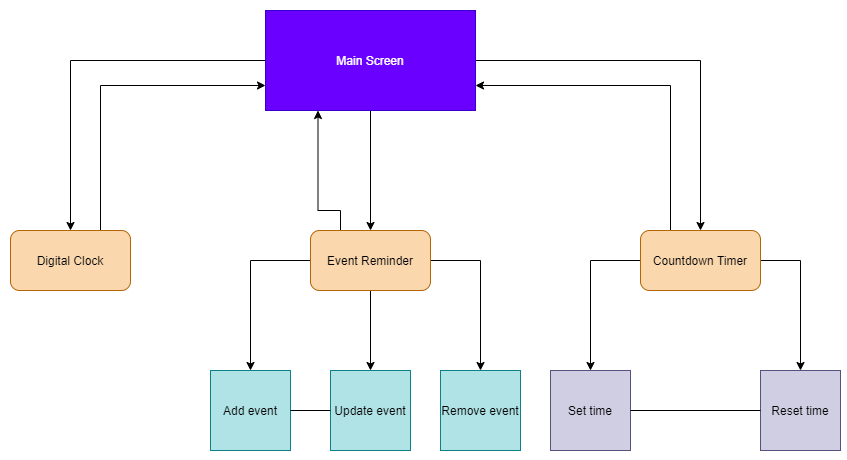

The diagram above was exported from draw.io. Its source (the exported page's mxGraphModel, read from the mxfile embedded in the PNG):
<mxGraphModel dx="1038" dy="547" grid="1" gridSize="10" guides="1" tooltips="1" connect="1" arrows="1" fold="1" page="1" pageScale="1" pageWidth="827" pageHeight="1169" math="0" shadow="0">
  <root>
    <mxCell id="WIyWlLk6GJQsqaUBKTNV-0" />
    <mxCell id="WIyWlLk6GJQsqaUBKTNV-1" parent="WIyWlLk6GJQsqaUBKTNV-0" />
    <mxCell id="YrzJhI9VxRN4FJYxPF63-14" style="edgeStyle=orthogonalEdgeStyle;rounded=0;orthogonalLoop=1;jettySize=auto;html=1;entryX=0.5;entryY=0;entryDx=0;entryDy=0;" edge="1" parent="WIyWlLk6GJQsqaUBKTNV-1" source="YrzJhI9VxRN4FJYxPF63-0" target="YrzJhI9VxRN4FJYxPF63-2">
      <mxGeometry relative="1" as="geometry" />
    </mxCell>
    <mxCell id="YrzJhI9VxRN4FJYxPF63-15" style="edgeStyle=orthogonalEdgeStyle;rounded=0;orthogonalLoop=1;jettySize=auto;html=1;entryX=0.5;entryY=0;entryDx=0;entryDy=0;" edge="1" parent="WIyWlLk6GJQsqaUBKTNV-1" source="YrzJhI9VxRN4FJYxPF63-0" target="YrzJhI9VxRN4FJYxPF63-3">
      <mxGeometry relative="1" as="geometry" />
    </mxCell>
    <mxCell id="YrzJhI9VxRN4FJYxPF63-16" style="edgeStyle=orthogonalEdgeStyle;rounded=0;orthogonalLoop=1;jettySize=auto;html=1;entryX=0.5;entryY=0;entryDx=0;entryDy=0;" edge="1" parent="WIyWlLk6GJQsqaUBKTNV-1" source="YrzJhI9VxRN4FJYxPF63-0" target="YrzJhI9VxRN4FJYxPF63-4">
      <mxGeometry relative="1" as="geometry" />
    </mxCell>
    <mxCell id="YrzJhI9VxRN4FJYxPF63-0" value="Main Screen" style="rounded=0;whiteSpace=wrap;html=1;fillColor=#6a00ff;strokeColor=#3700CC;fontColor=#ffffff;" vertex="1" parent="WIyWlLk6GJQsqaUBKTNV-1">
      <mxGeometry x="285" y="20" width="210" height="100" as="geometry" />
    </mxCell>
    <mxCell id="YrzJhI9VxRN4FJYxPF63-17" style="edgeStyle=orthogonalEdgeStyle;rounded=0;orthogonalLoop=1;jettySize=auto;html=1;exitX=0.75;exitY=0;exitDx=0;exitDy=0;entryX=0;entryY=0.75;entryDx=0;entryDy=0;" edge="1" parent="WIyWlLk6GJQsqaUBKTNV-1" source="YrzJhI9VxRN4FJYxPF63-2" target="YrzJhI9VxRN4FJYxPF63-0">
      <mxGeometry relative="1" as="geometry" />
    </mxCell>
    <mxCell id="YrzJhI9VxRN4FJYxPF63-2" value="Digital Clock" style="rounded=1;whiteSpace=wrap;html=1;fillColor=#fad7ac;strokeColor=#b46504;" vertex="1" parent="WIyWlLk6GJQsqaUBKTNV-1">
      <mxGeometry x="30" y="240" width="120" height="60" as="geometry" />
    </mxCell>
    <mxCell id="YrzJhI9VxRN4FJYxPF63-18" style="edgeStyle=orthogonalEdgeStyle;rounded=0;orthogonalLoop=1;jettySize=auto;html=1;exitX=0.25;exitY=0;exitDx=0;exitDy=0;entryX=0.25;entryY=1;entryDx=0;entryDy=0;" edge="1" parent="WIyWlLk6GJQsqaUBKTNV-1" source="YrzJhI9VxRN4FJYxPF63-3" target="YrzJhI9VxRN4FJYxPF63-0">
      <mxGeometry relative="1" as="geometry">
        <Array as="points">
          <mxPoint x="360" y="220" />
          <mxPoint x="338" y="220" />
        </Array>
      </mxGeometry>
    </mxCell>
    <mxCell id="YrzJhI9VxRN4FJYxPF63-20" style="edgeStyle=orthogonalEdgeStyle;rounded=0;orthogonalLoop=1;jettySize=auto;html=1;entryX=0.5;entryY=0;entryDx=0;entryDy=0;" edge="1" parent="WIyWlLk6GJQsqaUBKTNV-1" source="YrzJhI9VxRN4FJYxPF63-3" target="YrzJhI9VxRN4FJYxPF63-9">
      <mxGeometry relative="1" as="geometry" />
    </mxCell>
    <mxCell id="YrzJhI9VxRN4FJYxPF63-21" style="edgeStyle=orthogonalEdgeStyle;rounded=0;orthogonalLoop=1;jettySize=auto;html=1;entryX=0.5;entryY=0;entryDx=0;entryDy=0;" edge="1" parent="WIyWlLk6GJQsqaUBKTNV-1" source="YrzJhI9VxRN4FJYxPF63-3" target="YrzJhI9VxRN4FJYxPF63-10">
      <mxGeometry relative="1" as="geometry" />
    </mxCell>
    <mxCell id="YrzJhI9VxRN4FJYxPF63-22" style="edgeStyle=orthogonalEdgeStyle;rounded=0;orthogonalLoop=1;jettySize=auto;html=1;" edge="1" parent="WIyWlLk6GJQsqaUBKTNV-1" source="YrzJhI9VxRN4FJYxPF63-3" target="YrzJhI9VxRN4FJYxPF63-11">
      <mxGeometry relative="1" as="geometry" />
    </mxCell>
    <mxCell id="YrzJhI9VxRN4FJYxPF63-3" value="Event Reminder" style="rounded=1;whiteSpace=wrap;html=1;fillColor=#fad7ac;strokeColor=#b46504;" vertex="1" parent="WIyWlLk6GJQsqaUBKTNV-1">
      <mxGeometry x="330" y="240" width="120" height="60" as="geometry" />
    </mxCell>
    <mxCell id="YrzJhI9VxRN4FJYxPF63-19" style="edgeStyle=orthogonalEdgeStyle;rounded=0;orthogonalLoop=1;jettySize=auto;html=1;exitX=0.25;exitY=0;exitDx=0;exitDy=0;entryX=1;entryY=0.75;entryDx=0;entryDy=0;" edge="1" parent="WIyWlLk6GJQsqaUBKTNV-1" source="YrzJhI9VxRN4FJYxPF63-4" target="YrzJhI9VxRN4FJYxPF63-0">
      <mxGeometry relative="1" as="geometry" />
    </mxCell>
    <mxCell id="YrzJhI9VxRN4FJYxPF63-30" style="edgeStyle=orthogonalEdgeStyle;rounded=0;orthogonalLoop=1;jettySize=auto;html=1;entryX=0.5;entryY=0;entryDx=0;entryDy=0;" edge="1" parent="WIyWlLk6GJQsqaUBKTNV-1" source="YrzJhI9VxRN4FJYxPF63-4" target="YrzJhI9VxRN4FJYxPF63-12">
      <mxGeometry relative="1" as="geometry" />
    </mxCell>
    <mxCell id="YrzJhI9VxRN4FJYxPF63-31" style="edgeStyle=orthogonalEdgeStyle;rounded=0;orthogonalLoop=1;jettySize=auto;html=1;exitX=1;exitY=0.5;exitDx=0;exitDy=0;" edge="1" parent="WIyWlLk6GJQsqaUBKTNV-1" source="YrzJhI9VxRN4FJYxPF63-4" target="YrzJhI9VxRN4FJYxPF63-13">
      <mxGeometry relative="1" as="geometry" />
    </mxCell>
    <mxCell id="YrzJhI9VxRN4FJYxPF63-4" value="Countdown Timer" style="rounded=1;whiteSpace=wrap;html=1;fillColor=#fad7ac;strokeColor=#b46504;" vertex="1" parent="WIyWlLk6GJQsqaUBKTNV-1">
      <mxGeometry x="660" y="240" width="120" height="60" as="geometry" />
    </mxCell>
    <mxCell id="YrzJhI9VxRN4FJYxPF63-9" value="Add event" style="whiteSpace=wrap;html=1;aspect=fixed;fillColor=#b0e3e6;strokeColor=#0e8088;" vertex="1" parent="WIyWlLk6GJQsqaUBKTNV-1">
      <mxGeometry x="230" y="380" width="80" height="80" as="geometry" />
    </mxCell>
    <mxCell id="YrzJhI9VxRN4FJYxPF63-10" value="Update event" style="whiteSpace=wrap;html=1;aspect=fixed;fillColor=#b0e3e6;strokeColor=#0e8088;" vertex="1" parent="WIyWlLk6GJQsqaUBKTNV-1">
      <mxGeometry x="350" y="380" width="80" height="80" as="geometry" />
    </mxCell>
    <mxCell id="YrzJhI9VxRN4FJYxPF63-11" value="Remove event" style="whiteSpace=wrap;html=1;aspect=fixed;fillColor=#b0e3e6;strokeColor=#0e8088;" vertex="1" parent="WIyWlLk6GJQsqaUBKTNV-1">
      <mxGeometry x="460" y="380" width="80" height="80" as="geometry" />
    </mxCell>
    <mxCell id="YrzJhI9VxRN4FJYxPF63-12" value="Set time" style="whiteSpace=wrap;html=1;aspect=fixed;fillColor=#d0cee2;strokeColor=#56517e;" vertex="1" parent="WIyWlLk6GJQsqaUBKTNV-1">
      <mxGeometry x="570" y="380" width="80" height="80" as="geometry" />
    </mxCell>
    <mxCell id="YrzJhI9VxRN4FJYxPF63-13" value="Reset time" style="whiteSpace=wrap;html=1;aspect=fixed;fillColor=#d0cee2;strokeColor=#56517e;" vertex="1" parent="WIyWlLk6GJQsqaUBKTNV-1">
      <mxGeometry x="780" y="380" width="80" height="80" as="geometry" />
    </mxCell>
    <mxCell id="YrzJhI9VxRN4FJYxPF63-28" value="" style="endArrow=none;html=1;exitX=1;exitY=0.5;exitDx=0;exitDy=0;entryX=0;entryY=0.5;entryDx=0;entryDy=0;" edge="1" parent="WIyWlLk6GJQsqaUBKTNV-1" source="YrzJhI9VxRN4FJYxPF63-9" target="YrzJhI9VxRN4FJYxPF63-10">
      <mxGeometry width="50" height="50" relative="1" as="geometry">
        <mxPoint x="380" y="300" as="sourcePoint" />
        <mxPoint x="430" y="250" as="targetPoint" />
      </mxGeometry>
    </mxCell>
    <mxCell id="YrzJhI9VxRN4FJYxPF63-32" value="" style="endArrow=none;html=1;entryX=0;entryY=0.5;entryDx=0;entryDy=0;exitX=1;exitY=0.5;exitDx=0;exitDy=0;" edge="1" parent="WIyWlLk6GJQsqaUBKTNV-1" source="YrzJhI9VxRN4FJYxPF63-12" target="YrzJhI9VxRN4FJYxPF63-13">
      <mxGeometry width="50" height="50" relative="1" as="geometry">
        <mxPoint x="380" y="300" as="sourcePoint" />
        <mxPoint x="430" y="250" as="targetPoint" />
      </mxGeometry>
    </mxCell>
  </root>
</mxGraphModel>